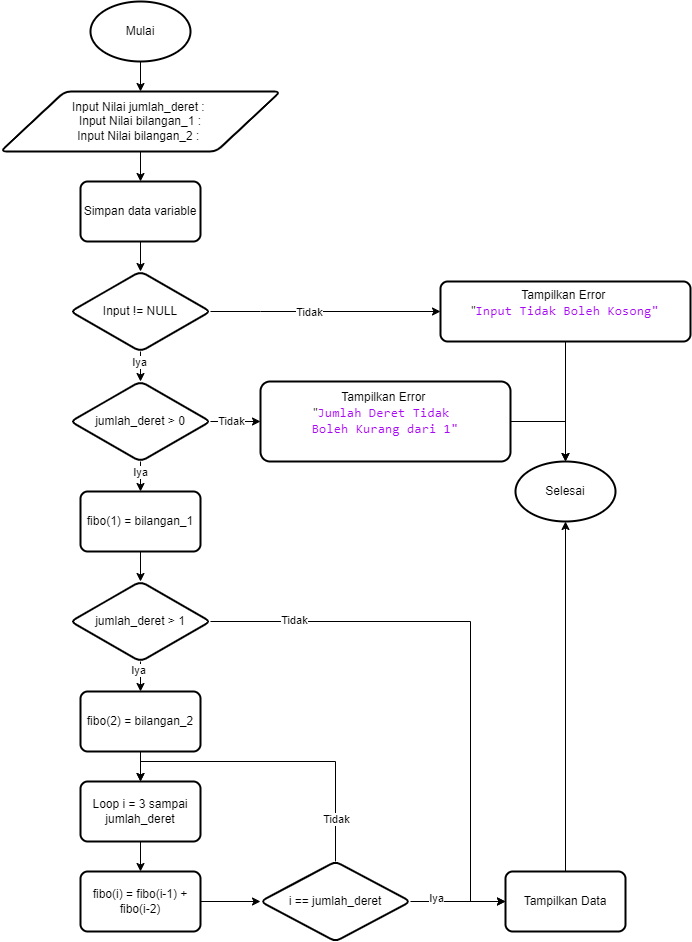

The diagram above was exported from draw.io. Its source (the exported page's mxGraphModel, read from the mxfile embedded in the PNG):
<mxGraphModel dx="696" dy="364" grid="1" gridSize="10" guides="1" tooltips="1" connect="1" arrows="1" fold="1" page="1" pageScale="1" pageWidth="827" pageHeight="1169" math="0" shadow="0">
  <root>
    <mxCell id="0" />
    <mxCell id="1" parent="0" />
    <mxCell id="4gmuPOxeDBiW7MrICSRX-3" style="edgeStyle=orthogonalEdgeStyle;rounded=0;orthogonalLoop=1;jettySize=auto;html=1;entryX=0.5;entryY=0;entryDx=0;entryDy=0;" parent="1" source="4gmuPOxeDBiW7MrICSRX-1" target="4gmuPOxeDBiW7MrICSRX-2" edge="1">
      <mxGeometry relative="1" as="geometry" />
    </mxCell>
    <mxCell id="4gmuPOxeDBiW7MrICSRX-1" value="Mulai" style="strokeWidth=2;html=1;shape=mxgraph.flowchart.start_1;whiteSpace=wrap;" parent="1" vertex="1">
      <mxGeometry x="200" y="40" width="100" height="60" as="geometry" />
    </mxCell>
    <mxCell id="4gmuPOxeDBiW7MrICSRX-5" value="" style="edgeStyle=orthogonalEdgeStyle;rounded=0;orthogonalLoop=1;jettySize=auto;html=1;" parent="1" source="4gmuPOxeDBiW7MrICSRX-2" target="4gmuPOxeDBiW7MrICSRX-4" edge="1">
      <mxGeometry relative="1" as="geometry" />
    </mxCell>
    <mxCell id="4gmuPOxeDBiW7MrICSRX-2" value="Input Nilai jumlah_deret&amp;nbsp;:&amp;nbsp;&lt;div&gt;Input Nilai bilangan_1 :&lt;br&gt;Input Nilai bilangan_2 :&amp;nbsp;&lt;/div&gt;" style="shape=parallelogram;html=1;strokeWidth=2;perimeter=parallelogramPerimeter;whiteSpace=wrap;rounded=1;arcSize=12;size=0.23;align=center;" parent="1" vertex="1">
      <mxGeometry x="110" y="130" width="280" height="60" as="geometry" />
    </mxCell>
    <mxCell id="4gmuPOxeDBiW7MrICSRX-7" value="" style="edgeStyle=orthogonalEdgeStyle;rounded=0;orthogonalLoop=1;jettySize=auto;html=1;" parent="1" source="4gmuPOxeDBiW7MrICSRX-4" target="4gmuPOxeDBiW7MrICSRX-6" edge="1">
      <mxGeometry relative="1" as="geometry" />
    </mxCell>
    <mxCell id="4gmuPOxeDBiW7MrICSRX-4" value="Simpan data variable" style="whiteSpace=wrap;html=1;strokeWidth=2;rounded=1;arcSize=12;" parent="1" vertex="1">
      <mxGeometry x="190" y="220" width="120" height="60" as="geometry" />
    </mxCell>
    <mxCell id="4gmuPOxeDBiW7MrICSRX-11" value="" style="edgeStyle=orthogonalEdgeStyle;rounded=0;orthogonalLoop=1;jettySize=auto;html=1;" parent="1" source="4gmuPOxeDBiW7MrICSRX-6" target="4gmuPOxeDBiW7MrICSRX-10" edge="1">
      <mxGeometry relative="1" as="geometry">
        <Array as="points">
          <mxPoint x="370" y="350" />
          <mxPoint x="370" y="350" />
        </Array>
      </mxGeometry>
    </mxCell>
    <mxCell id="4gmuPOxeDBiW7MrICSRX-20" value="Tidak" style="edgeLabel;html=1;align=center;verticalAlign=middle;resizable=0;points=[];" parent="4gmuPOxeDBiW7MrICSRX-11" vertex="1" connectable="0">
      <mxGeometry x="-0.1426" y="-1" relative="1" as="geometry">
        <mxPoint as="offset" />
      </mxGeometry>
    </mxCell>
    <mxCell id="4gmuPOxeDBiW7MrICSRX-15" value="" style="edgeStyle=orthogonalEdgeStyle;rounded=0;orthogonalLoop=1;jettySize=auto;html=1;entryX=0.5;entryY=0;entryDx=0;entryDy=0;" parent="1" source="4gmuPOxeDBiW7MrICSRX-6" target="4gmuPOxeDBiW7MrICSRX-16" edge="1">
      <mxGeometry relative="1" as="geometry">
        <mxPoint x="250" y="420" as="targetPoint" />
      </mxGeometry>
    </mxCell>
    <mxCell id="4gmuPOxeDBiW7MrICSRX-21" value="Iya" style="edgeLabel;html=1;align=center;verticalAlign=middle;resizable=0;points=[];" parent="4gmuPOxeDBiW7MrICSRX-15" vertex="1" connectable="0">
      <mxGeometry x="-0.5695" y="-1" relative="1" as="geometry">
        <mxPoint as="offset" />
      </mxGeometry>
    </mxCell>
    <mxCell id="4gmuPOxeDBiW7MrICSRX-6" value="Input != NULL" style="rhombus;whiteSpace=wrap;html=1;strokeWidth=2;rounded=1;arcSize=12;" parent="1" vertex="1">
      <mxGeometry x="180" y="310" width="140" height="80" as="geometry" />
    </mxCell>
    <mxCell id="4gmuPOxeDBiW7MrICSRX-10" value="Tampilkan Error&amp;nbsp;&lt;div&gt;&quot;&lt;span style=&quot;color: rgb(167, 9, 245); white-space: pre; font-size: 10pt; background-color: transparent; font-family: Menlo, Monaco, Consolas, &amp;quot;Courier New&amp;quot;, monospace; text-align: start;&quot;&gt;Input Tidak Boleh Kosong&lt;/span&gt;&lt;span style=&quot;background-color: transparent; color: rgb(167, 9, 245); font-family: Menlo, Monaco, Consolas, &amp;quot;Courier New&amp;quot;, monospace; font-size: 10pt; text-align: start; white-space: pre;&quot;&gt;&quot;&lt;/span&gt;&lt;br&gt;&lt;div&gt;&lt;span style=&quot;color: rgb(167, 9, 245); white-space: pre; font-family: Menlo, Monaco, Consolas, &amp;quot;Courier New&amp;quot;, monospace; font-size: 10pt; text-align: start; background-color: transparent;&quot;&gt;&lt;br&gt;&lt;/span&gt;&lt;/div&gt;&lt;/div&gt;" style="whiteSpace=wrap;html=1;strokeWidth=2;rounded=1;arcSize=12;" parent="1" vertex="1">
      <mxGeometry x="550" y="320" width="250" height="60" as="geometry" />
    </mxCell>
    <mxCell id="4gmuPOxeDBiW7MrICSRX-12" value="Selesai" style="strokeWidth=2;html=1;shape=mxgraph.flowchart.start_1;whiteSpace=wrap;" parent="1" vertex="1">
      <mxGeometry x="625" y="500" width="100" height="60" as="geometry" />
    </mxCell>
    <mxCell id="4gmuPOxeDBiW7MrICSRX-13" style="edgeStyle=orthogonalEdgeStyle;rounded=0;orthogonalLoop=1;jettySize=auto;html=1;entryX=0.5;entryY=0;entryDx=0;entryDy=0;entryPerimeter=0;" parent="1" source="4gmuPOxeDBiW7MrICSRX-10" target="4gmuPOxeDBiW7MrICSRX-12" edge="1">
      <mxGeometry relative="1" as="geometry" />
    </mxCell>
    <mxCell id="4gmuPOxeDBiW7MrICSRX-18" style="edgeStyle=orthogonalEdgeStyle;rounded=0;orthogonalLoop=1;jettySize=auto;html=1;entryX=0;entryY=0.5;entryDx=0;entryDy=0;" parent="1" source="4gmuPOxeDBiW7MrICSRX-16" target="4gmuPOxeDBiW7MrICSRX-17" edge="1">
      <mxGeometry relative="1" as="geometry" />
    </mxCell>
    <mxCell id="4gmuPOxeDBiW7MrICSRX-23" value="Tidak" style="edgeLabel;html=1;align=center;verticalAlign=middle;resizable=0;points=[];" parent="4gmuPOxeDBiW7MrICSRX-18" vertex="1" connectable="0">
      <mxGeometry x="-0.4695" y="-2" relative="1" as="geometry">
        <mxPoint x="7" y="-2" as="offset" />
      </mxGeometry>
    </mxCell>
    <mxCell id="4gmuPOxeDBiW7MrICSRX-25" value="" style="edgeStyle=orthogonalEdgeStyle;rounded=0;orthogonalLoop=1;jettySize=auto;html=1;" parent="1" source="4gmuPOxeDBiW7MrICSRX-16" target="4gmuPOxeDBiW7MrICSRX-24" edge="1">
      <mxGeometry relative="1" as="geometry" />
    </mxCell>
    <mxCell id="eeya687ZkZGJiZt1DwUk-1" value="Iya" style="edgeLabel;html=1;align=center;verticalAlign=middle;resizable=0;points=[];" vertex="1" connectable="0" parent="4gmuPOxeDBiW7MrICSRX-25">
      <mxGeometry x="0.2432" relative="1" as="geometry">
        <mxPoint as="offset" />
      </mxGeometry>
    </mxCell>
    <mxCell id="4gmuPOxeDBiW7MrICSRX-16" value="jumlah_deret &amp;gt; 0" style="rhombus;whiteSpace=wrap;html=1;strokeWidth=2;rounded=1;arcSize=12;" parent="1" vertex="1">
      <mxGeometry x="180" y="420" width="140" height="80" as="geometry" />
    </mxCell>
    <mxCell id="4gmuPOxeDBiW7MrICSRX-17" value="Tampilkan Error&amp;nbsp;&lt;div&gt;&quot;&lt;span style=&quot;color: rgb(167, 9, 245); white-space: pre; font-size: 10pt; background-color: transparent; font-family: Menlo, Monaco, Consolas, &amp;quot;Courier New&amp;quot;, monospace; text-align: start;&quot;&gt;Jumlah Deret Tidak &lt;/span&gt;&lt;/div&gt;&lt;div&gt;&lt;span style=&quot;color: rgb(167, 9, 245); white-space: pre; font-size: 10pt; background-color: transparent; font-family: Menlo, Monaco, Consolas, &amp;quot;Courier New&amp;quot;, monospace; text-align: start;&quot;&gt;Boleh Kurang dari 1&lt;/span&gt;&lt;span style=&quot;background-color: transparent; color: rgb(167, 9, 245); font-family: Menlo, Monaco, Consolas, &amp;quot;Courier New&amp;quot;, monospace; font-size: 10pt; text-align: start; white-space: pre;&quot;&gt;&quot;&lt;/span&gt;&lt;br&gt;&lt;div&gt;&lt;span style=&quot;color: rgb(167, 9, 245); white-space: pre; font-family: Menlo, Monaco, Consolas, &amp;quot;Courier New&amp;quot;, monospace; font-size: 10pt; text-align: start; background-color: transparent;&quot;&gt;&lt;br&gt;&lt;/span&gt;&lt;/div&gt;&lt;/div&gt;" style="whiteSpace=wrap;html=1;strokeWidth=2;rounded=1;arcSize=12;" parent="1" vertex="1">
      <mxGeometry x="370" y="420" width="250" height="80" as="geometry" />
    </mxCell>
    <mxCell id="4gmuPOxeDBiW7MrICSRX-19" style="edgeStyle=orthogonalEdgeStyle;rounded=0;orthogonalLoop=1;jettySize=auto;html=1;entryX=0.5;entryY=0;entryDx=0;entryDy=0;entryPerimeter=0;" parent="1" source="4gmuPOxeDBiW7MrICSRX-17" target="4gmuPOxeDBiW7MrICSRX-12" edge="1">
      <mxGeometry relative="1" as="geometry">
        <Array as="points">
          <mxPoint x="675" y="460" />
        </Array>
      </mxGeometry>
    </mxCell>
    <mxCell id="4gmuPOxeDBiW7MrICSRX-27" style="edgeStyle=orthogonalEdgeStyle;rounded=0;orthogonalLoop=1;jettySize=auto;html=1;entryX=0.5;entryY=0;entryDx=0;entryDy=0;" parent="1" source="4gmuPOxeDBiW7MrICSRX-24" target="4gmuPOxeDBiW7MrICSRX-26" edge="1">
      <mxGeometry relative="1" as="geometry" />
    </mxCell>
    <mxCell id="4gmuPOxeDBiW7MrICSRX-24" value="fibo(1) = bilangan_1" style="whiteSpace=wrap;html=1;strokeWidth=2;rounded=1;arcSize=12;" parent="1" vertex="1">
      <mxGeometry x="190" y="530" width="120" height="60" as="geometry" />
    </mxCell>
    <mxCell id="4gmuPOxeDBiW7MrICSRX-29" style="edgeStyle=orthogonalEdgeStyle;rounded=0;orthogonalLoop=1;jettySize=auto;html=1;entryX=0.5;entryY=0;entryDx=0;entryDy=0;" parent="1" source="4gmuPOxeDBiW7MrICSRX-26" target="4gmuPOxeDBiW7MrICSRX-28" edge="1">
      <mxGeometry relative="1" as="geometry" />
    </mxCell>
    <mxCell id="4gmuPOxeDBiW7MrICSRX-37" value="Iya" style="edgeLabel;html=1;align=center;verticalAlign=middle;resizable=0;points=[];" parent="4gmuPOxeDBiW7MrICSRX-29" vertex="1" connectable="0">
      <mxGeometry x="-0.6579" y="-2" relative="1" as="geometry">
        <mxPoint as="offset" />
      </mxGeometry>
    </mxCell>
    <mxCell id="4gmuPOxeDBiW7MrICSRX-43" style="edgeStyle=orthogonalEdgeStyle;rounded=0;orthogonalLoop=1;jettySize=auto;html=1;entryX=0;entryY=0.5;entryDx=0;entryDy=0;" parent="1" source="4gmuPOxeDBiW7MrICSRX-26" target="4gmuPOxeDBiW7MrICSRX-40" edge="1">
      <mxGeometry relative="1" as="geometry">
        <Array as="points">
          <mxPoint x="580" y="660" />
          <mxPoint x="580" y="940" />
        </Array>
      </mxGeometry>
    </mxCell>
    <mxCell id="eeya687ZkZGJiZt1DwUk-2" value="Tidak" style="edgeLabel;html=1;align=center;verticalAlign=middle;resizable=0;points=[];" vertex="1" connectable="0" parent="4gmuPOxeDBiW7MrICSRX-43">
      <mxGeometry x="-0.7106" y="1" relative="1" as="geometry">
        <mxPoint as="offset" />
      </mxGeometry>
    </mxCell>
    <mxCell id="4gmuPOxeDBiW7MrICSRX-26" value="jumlah_deret&amp;nbsp;&amp;gt; 1" style="rhombus;whiteSpace=wrap;html=1;strokeWidth=2;rounded=1;arcSize=12;" parent="1" vertex="1">
      <mxGeometry x="180" y="620" width="140" height="80" as="geometry" />
    </mxCell>
    <mxCell id="4gmuPOxeDBiW7MrICSRX-31" style="edgeStyle=orthogonalEdgeStyle;rounded=0;orthogonalLoop=1;jettySize=auto;html=1;entryX=0.5;entryY=0;entryDx=0;entryDy=0;" parent="1" source="4gmuPOxeDBiW7MrICSRX-28" target="4gmuPOxeDBiW7MrICSRX-30" edge="1">
      <mxGeometry relative="1" as="geometry" />
    </mxCell>
    <mxCell id="4gmuPOxeDBiW7MrICSRX-28" value="fibo(2) = bilangan_2" style="whiteSpace=wrap;html=1;strokeWidth=2;rounded=1;arcSize=12;" parent="1" vertex="1">
      <mxGeometry x="190" y="730" width="120" height="60" as="geometry" />
    </mxCell>
    <mxCell id="4gmuPOxeDBiW7MrICSRX-33" style="edgeStyle=orthogonalEdgeStyle;rounded=0;orthogonalLoop=1;jettySize=auto;html=1;entryX=0.5;entryY=0;entryDx=0;entryDy=0;" parent="1" source="4gmuPOxeDBiW7MrICSRX-30" target="4gmuPOxeDBiW7MrICSRX-32" edge="1">
      <mxGeometry relative="1" as="geometry" />
    </mxCell>
    <mxCell id="4gmuPOxeDBiW7MrICSRX-30" value="Loop i = 3 sampai jumlah_deret" style="whiteSpace=wrap;html=1;strokeWidth=2;rounded=1;arcSize=12;" parent="1" vertex="1">
      <mxGeometry x="190" y="820" width="120" height="60" as="geometry" />
    </mxCell>
    <mxCell id="4gmuPOxeDBiW7MrICSRX-36" value="" style="edgeStyle=orthogonalEdgeStyle;rounded=0;orthogonalLoop=1;jettySize=auto;html=1;" parent="1" source="4gmuPOxeDBiW7MrICSRX-32" target="4gmuPOxeDBiW7MrICSRX-35" edge="1">
      <mxGeometry relative="1" as="geometry" />
    </mxCell>
    <mxCell id="4gmuPOxeDBiW7MrICSRX-32" value="fibo(i) = fibo(i-1) + fibo(i-2)" style="whiteSpace=wrap;html=1;strokeWidth=2;rounded=1;arcSize=12;" parent="1" vertex="1">
      <mxGeometry x="190" y="910" width="120" height="60" as="geometry" />
    </mxCell>
    <mxCell id="4gmuPOxeDBiW7MrICSRX-38" style="edgeStyle=orthogonalEdgeStyle;rounded=0;orthogonalLoop=1;jettySize=auto;html=1;entryX=0.5;entryY=0;entryDx=0;entryDy=0;" parent="1" source="4gmuPOxeDBiW7MrICSRX-35" target="4gmuPOxeDBiW7MrICSRX-30" edge="1">
      <mxGeometry relative="1" as="geometry">
        <Array as="points">
          <mxPoint x="445" y="800" />
          <mxPoint x="250" y="800" />
        </Array>
      </mxGeometry>
    </mxCell>
    <mxCell id="4gmuPOxeDBiW7MrICSRX-39" value="Tidak" style="edgeLabel;html=1;align=center;verticalAlign=middle;resizable=0;points=[];" parent="4gmuPOxeDBiW7MrICSRX-38" vertex="1" connectable="0">
      <mxGeometry x="-0.7302" y="-1" relative="1" as="geometry">
        <mxPoint as="offset" />
      </mxGeometry>
    </mxCell>
    <mxCell id="4gmuPOxeDBiW7MrICSRX-41" value="" style="edgeStyle=orthogonalEdgeStyle;rounded=0;orthogonalLoop=1;jettySize=auto;html=1;" parent="1" source="4gmuPOxeDBiW7MrICSRX-35" target="4gmuPOxeDBiW7MrICSRX-40" edge="1">
      <mxGeometry relative="1" as="geometry" />
    </mxCell>
    <mxCell id="4gmuPOxeDBiW7MrICSRX-44" value="Iya" style="edgeLabel;html=1;align=center;verticalAlign=middle;resizable=0;points=[];" parent="4gmuPOxeDBiW7MrICSRX-41" vertex="1" connectable="0">
      <mxGeometry x="-0.4473" y="3" relative="1" as="geometry">
        <mxPoint as="offset" />
      </mxGeometry>
    </mxCell>
    <mxCell id="4gmuPOxeDBiW7MrICSRX-35" value="i == jumlah_deret" style="rhombus;whiteSpace=wrap;html=1;strokeWidth=2;rounded=1;arcSize=12;" parent="1" vertex="1">
      <mxGeometry x="370" y="900" width="150" height="80" as="geometry" />
    </mxCell>
    <mxCell id="4gmuPOxeDBiW7MrICSRX-40" value="Tampilkan Data" style="whiteSpace=wrap;html=1;strokeWidth=2;rounded=1;arcSize=12;" parent="1" vertex="1">
      <mxGeometry x="615" y="910" width="120" height="60" as="geometry" />
    </mxCell>
    <mxCell id="4gmuPOxeDBiW7MrICSRX-42" style="edgeStyle=orthogonalEdgeStyle;rounded=0;orthogonalLoop=1;jettySize=auto;html=1;entryX=0.5;entryY=1;entryDx=0;entryDy=0;entryPerimeter=0;" parent="1" source="4gmuPOxeDBiW7MrICSRX-40" target="4gmuPOxeDBiW7MrICSRX-12" edge="1">
      <mxGeometry relative="1" as="geometry" />
    </mxCell>
  </root>
</mxGraphModel>